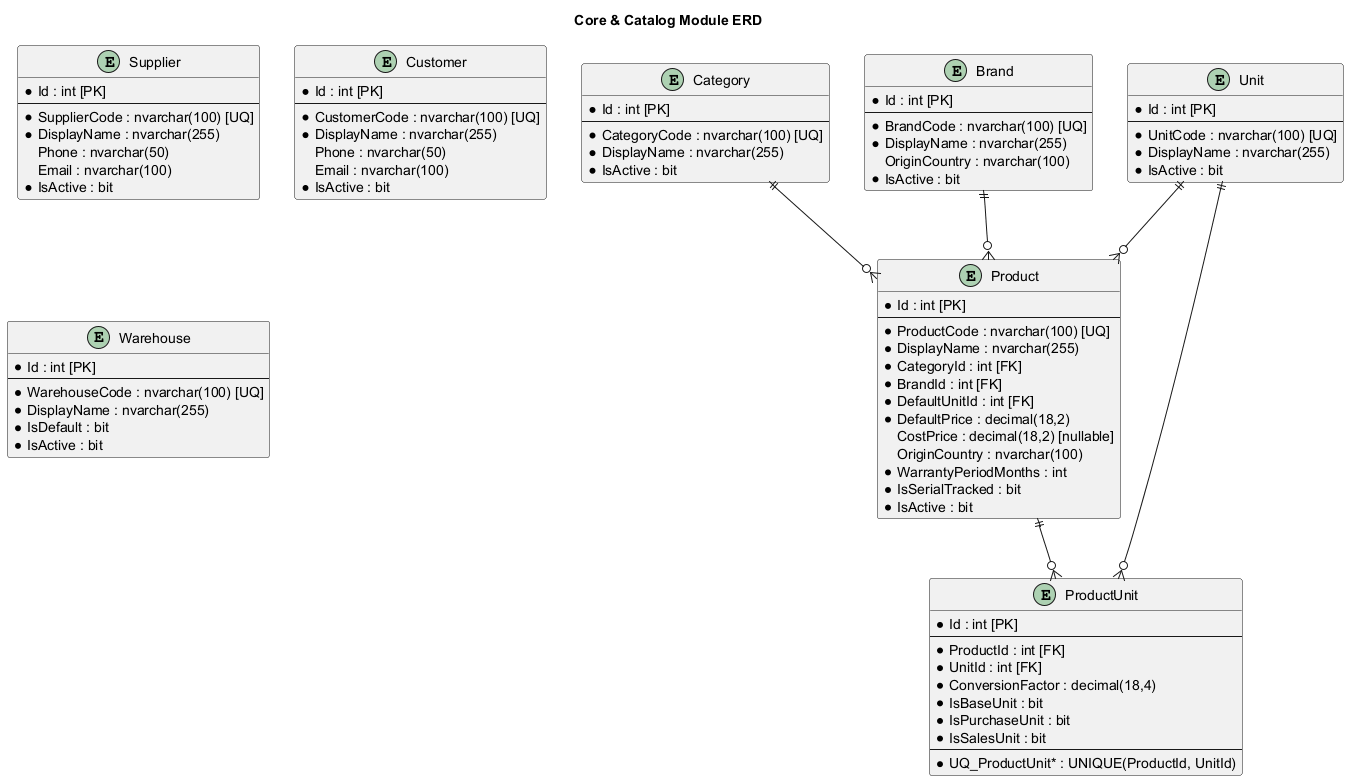

The diagram above was rendered by PlantUML. Its source (embedded in the PNG):
@startuml ERD_Module_01_Core_Catalog
title Core & Catalog Module ERD

entity Category {
    * Id : int [PK]
    --
    * CategoryCode : nvarchar(100) [UQ]
    * DisplayName : nvarchar(255)
    * IsActive : bit
}

entity Brand {
    * Id : int [PK]
    --
    * BrandCode : nvarchar(100) [UQ]
    * DisplayName : nvarchar(255)
    OriginCountry : nvarchar(100)
    * IsActive : bit
}

entity Unit {
    * Id : int [PK]
    --
    * UnitCode : nvarchar(100) [UQ]
    * DisplayName : nvarchar(255)
    * IsActive : bit
}

entity Supplier {
    * Id : int [PK]
    --
    * SupplierCode : nvarchar(100) [UQ]
    * DisplayName : nvarchar(255)
    Phone : nvarchar(50)
    Email : nvarchar(100)
    * IsActive : bit
}

entity Customer {
    * Id : int [PK]
    --
    * CustomerCode : nvarchar(100) [UQ]
    * DisplayName : nvarchar(255)
    Phone : nvarchar(50)
    Email : nvarchar(100)
    * IsActive : bit
}

entity Warehouse {
    * Id : int [PK]
    --
    * WarehouseCode : nvarchar(100) [UQ]
    * DisplayName : nvarchar(255)
    * IsDefault : bit
    * IsActive : bit
}

entity Product {
    * Id : int [PK]
    --
    * ProductCode : nvarchar(100) [UQ]
    * DisplayName : nvarchar(255)
    * CategoryId : int [FK]
    * BrandId : int [FK]
    * DefaultUnitId : int [FK]
    * DefaultPrice : decimal(18,2)
    CostPrice : decimal(18,2) [nullable]
    OriginCountry : nvarchar(100)
    * WarrantyPeriodMonths : int
    * IsSerialTracked : bit
    * IsActive : bit
}

entity ProductUnit {
    * Id : int [PK]
    --
    * ProductId : int [FK]
    * UnitId : int [FK]
    * ConversionFactor : decimal(18,4)
    * IsBaseUnit : bit
    * IsPurchaseUnit : bit
    * IsSalesUnit : bit
    --
    *UQ_ProductUnit* : UNIQUE(ProductId, UnitId)
}

Category ||--o{ Product
Brand ||--o{ Product
Unit ||--o{ Product
Product ||--o{ ProductUnit
Unit ||--o{ ProductUnit
@enduml